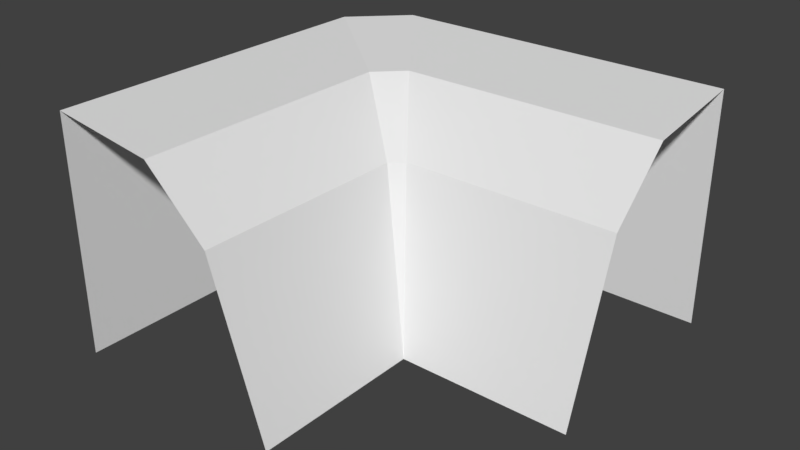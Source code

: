 # Source: groundTileWallCornerInner.blend  (saved by Blender 2.78.0; exported with 4.5.12 LTS)
import bpy
from mathutils import Matrix  # noqa: F401  (used for matrix-valued properties, if any)

bpy.ops.wm.read_factory_settings(use_empty=True)
scene = bpy.context.scene
scene.name = 'Scene'

# ---- collections
col_collection_1 = bpy.data.collections.new('Collection 1'); scene.collection.children.link(col_collection_1)

# ---- materials (node trees are filled in below, after node groups)
mat_rock = bpy.data.materials.new('rock')
mat_rock.alpha_threshold = 0.0
mat_rock.use_transparent_shadow = False
mat_rock.roughness = 0.5
mat_rock.line_color = (0.0, 0.0, 0.0, 1.0)

# ---- material node trees

# ---- world
world_world = bpy.data.worlds.new('World'); scene.world = world_world
world_world.color = (0.05088, 0.05088, 0.05088)
world_world.use_sun_shadow = False
world_world.sun_shadow_jitter_overblur = 0.0
world_world.cycles.sampling_method = 'MANUAL'

# ---- meshes
me_cube = bpy.data.meshes.new('Cube')
me_cube.from_pydata([(10.0, 7.451e-08, 0.0), (0.0, 12.92, 13.72), (10.0, 3.137, 9.539), (-2.98e-08, 3.137, 9.539), (10.0, 12.92, 13.72), (-1.49e-08, 6.781, 12.92), (10.0, 6.781, 12.92), (-12.92, 9.537e-07, 13.72), (-10.0, 12.92, 13.72), (-9.686e-07, -1.192e-06, 0.0), (-9.537e-07, -10.0, 0.0), (-5.249, 6.781, 12.92), (-2.428, 3.137, 9.539), (-3.137, -10.0, 9.539), (-3.137, 2.384e-07, 9.539), (-12.92, -10.0, 13.72), (-6.781, 4.768e-07, 12.92), (-6.781, -10.0, 12.92), (-12.92, 10.0, 13.72), (-6.781, 5.249, 12.92), (-3.137, 2.428, 9.539), (0.0, 12.92, 4.768e-07), (10.0, 12.92, 4.768e-07), (-12.92, 9.537e-07, -4.768e-07), (-10.0, 12.92, 4.768e-07), (-12.92, -10.0, -4.768e-07), (-12.92, 10.0, -4.768e-07)], [], [(0, 2, 3, 9), (3, 2, 6, 5), (5, 6, 4, 1), (5, 1, 8, 11), (3, 5, 11, 12), (16, 7, 15, 17), (16, 19, 18, 7), (14, 16, 17, 13), (12, 9, 3), (10, 9, 14, 13), (14, 20, 19, 16), (20, 14, 9), (12, 20, 9), (11, 19, 20, 12), (8, 18, 19, 11), (15, 7, 23, 25), (1, 4, 22, 21), (7, 18, 26, 23), (18, 8, 24, 26), (8, 1, 21, 24)])
me_cube.materials.append(mat_rock)
me_cube.use_remesh_preserve_volume = False
me_cube.use_remesh_preserve_attributes = False
me_cube.use_mirror_vertex_groups = False
me_cube.update()

# ---- objects
ob_cube = bpy.data.objects.new('Cube', me_cube)

# ---- transforms, parenting, visibility, modifiers, constraints
ob_cube.location = (0.0, 0.0, 0.0)
ob_cube.lock_rotations_4d = False
ob_cube.empty_display_type = 'ARROWS'
ob_cube.lineart.crease_threshold = 0.0

# ---- collection membership
col_collection_1.objects.link(ob_cube)

# ---- scene / render settings (as saved in the file)
scene.frame_start = 1; scene.frame_end = 250; scene.frame_set(1)
scene.render.engine = 'BLENDER_EEVEE_NEXT'
scene.render.resolution_percentage = 50
scene.render.dither_intensity = 0.0
scene.cycles.use_denoising = False
scene.cycles.samples = 128
scene.cycles.sampling_pattern = 'TABULATED_SOBOL'
scene.cycles.light_sampling_threshold = 0.0
scene.cycles.use_adaptive_sampling = False
scene.cycles.use_light_tree = False
scene.cycles.blur_glossy = 0.0
scene.cycles.sample_clamp_indirect = 0.0
scene.view_settings.view_transform = 'Standard'
bpy.context.view_layer.update()

# ---- added for rendering (the .blend has no active camera and no usable light): camera, sun
cam_auto = bpy.data.cameras.new('AutoCamera')
cam_auto.lens = 50.0
cam_auto.sensor_width = 36.0
cam_auto.clip_end = 1000.0
ob_auto_camera = bpy.data.objects.new('AutoCamera', cam_auto)
scene.collection.objects.link(ob_auto_camera)
ob_auto_camera.location = (31.1068, -37.6202, 32.9149)
ob_auto_camera.rotation_euler = (1.09748, -7.21219e-08, 0.694738)
scene.camera = ob_auto_camera
light_auto_sun = bpy.data.lights.new('AutoSun', 'SUN')
light_auto_sun.energy = 3.0
light_auto_sun.angle = 0.0523599
ob_auto_sun = bpy.data.objects.new('AutoSun', light_auto_sun)
scene.collection.objects.link(ob_auto_sun)
ob_auto_sun.rotation_euler = (0.872665, 0.174533, 0.523599)
bpy.context.view_layer.update()
